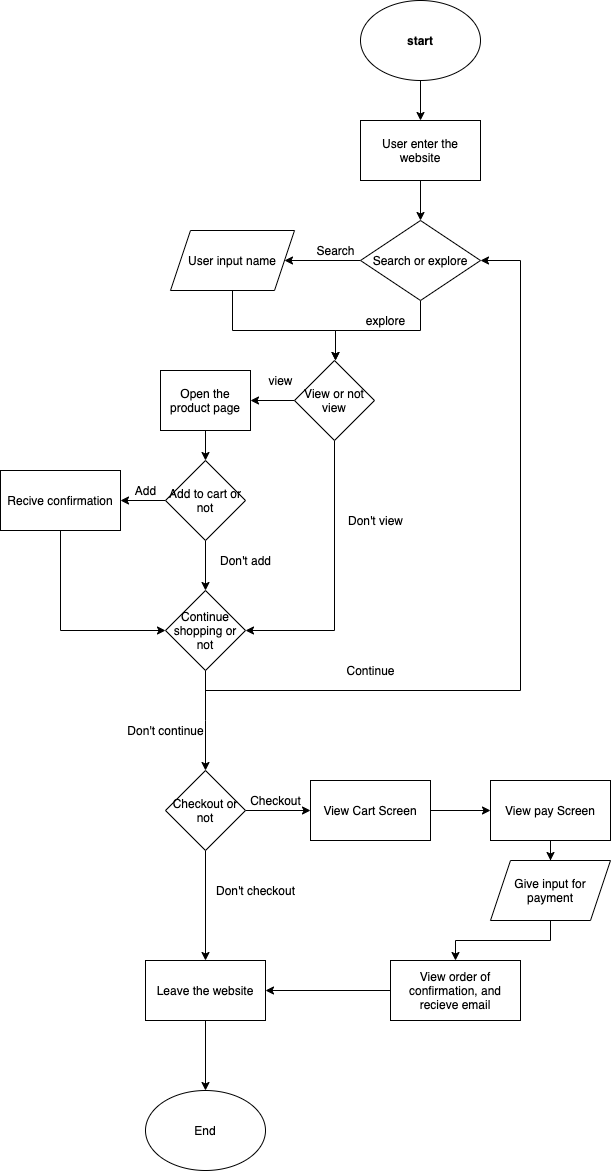

The diagram above was exported from draw.io. Its source (the exported page's mxGraphModel, read from the mxfile embedded in the PNG):
<mxGraphModel dx="452" dy="526" grid="1" gridSize="10" guides="1" tooltips="1" connect="1" arrows="1" fold="1" page="1" pageScale="1" pageWidth="827" pageHeight="1169" math="0" shadow="0">
  <root>
    <mxCell id="0" />
    <mxCell id="1" parent="0" />
    <mxCell id="4" value="" style="edgeStyle=orthogonalEdgeStyle;rounded=0;orthogonalLoop=1;jettySize=auto;html=1;" parent="1" source="2" target="3" edge="1">
      <mxGeometry relative="1" as="geometry" />
    </mxCell>
    <mxCell id="2" value="&lt;b&gt;start&lt;/b&gt;" style="ellipse;whiteSpace=wrap;html=1;" parent="1" vertex="1">
      <mxGeometry x="540" y="140" width="120" height="80" as="geometry" />
    </mxCell>
    <mxCell id="17" value="" style="edgeStyle=orthogonalEdgeStyle;rounded=0;orthogonalLoop=1;jettySize=auto;html=1;" parent="1" source="3" target="16" edge="1">
      <mxGeometry relative="1" as="geometry" />
    </mxCell>
    <mxCell id="3" value="User enter the website" style="whiteSpace=wrap;html=1;" parent="1" vertex="1">
      <mxGeometry x="540" y="260" width="120" height="60" as="geometry" />
    </mxCell>
    <mxCell id="21" value="" style="edgeStyle=orthogonalEdgeStyle;rounded=0;orthogonalLoop=1;jettySize=auto;html=1;" parent="1" source="13" edge="1">
      <mxGeometry relative="1" as="geometry">
        <mxPoint x="515" y="500" as="targetPoint" />
        <Array as="points">
          <mxPoint x="412" y="470" />
          <mxPoint x="515" y="470" />
        </Array>
      </mxGeometry>
    </mxCell>
    <mxCell id="13" value="User input name" style="shape=parallelogram;perimeter=parallelogramPerimeter;whiteSpace=wrap;html=1;fixedSize=1;" parent="1" vertex="1">
      <mxGeometry x="350" y="370" width="124" height="60" as="geometry" />
    </mxCell>
    <mxCell id="18" value="" style="edgeStyle=orthogonalEdgeStyle;rounded=0;orthogonalLoop=1;jettySize=auto;html=1;" parent="1" source="16" target="13" edge="1">
      <mxGeometry relative="1" as="geometry" />
    </mxCell>
    <mxCell id="22" value="" style="edgeStyle=orthogonalEdgeStyle;rounded=0;orthogonalLoop=1;jettySize=auto;html=1;" parent="1" source="16" edge="1">
      <mxGeometry relative="1" as="geometry">
        <mxPoint x="515" y="500" as="targetPoint" />
        <Array as="points">
          <mxPoint x="600" y="470" />
          <mxPoint x="515" y="470" />
        </Array>
      </mxGeometry>
    </mxCell>
    <mxCell id="16" value="Search or explore" style="rhombus;whiteSpace=wrap;html=1;" parent="1" vertex="1">
      <mxGeometry x="540" y="360" width="120" height="80" as="geometry" />
    </mxCell>
    <mxCell id="19" value="Search" style="text;html=1;align=center;verticalAlign=middle;resizable=0;points=[];autosize=1;" parent="1" vertex="1">
      <mxGeometry x="490" y="380" width="50" height="20" as="geometry" />
    </mxCell>
    <mxCell id="23" value="explore" style="text;html=1;align=center;verticalAlign=middle;resizable=0;points=[];autosize=1;" parent="1" vertex="1">
      <mxGeometry x="540" y="450" width="50" height="20" as="geometry" />
    </mxCell>
    <mxCell id="27" value="" style="edgeStyle=orthogonalEdgeStyle;rounded=0;orthogonalLoop=1;jettySize=auto;html=1;" parent="1" source="25" target="26" edge="1">
      <mxGeometry relative="1" as="geometry" />
    </mxCell>
    <mxCell id="39" style="edgeStyle=orthogonalEdgeStyle;rounded=0;orthogonalLoop=1;jettySize=auto;html=1;entryX=1;entryY=0.5;entryDx=0;entryDy=0;" parent="1" source="25" target="35" edge="1">
      <mxGeometry relative="1" as="geometry">
        <mxPoint x="430" y="770" as="targetPoint" />
        <Array as="points">
          <mxPoint x="514" y="770" />
        </Array>
      </mxGeometry>
    </mxCell>
    <mxCell id="25" value="View or not view" style="rhombus;whiteSpace=wrap;html=1;" parent="1" vertex="1">
      <mxGeometry x="474" y="500" width="80" height="80" as="geometry" />
    </mxCell>
    <mxCell id="30" value="" style="edgeStyle=orthogonalEdgeStyle;rounded=0;orthogonalLoop=1;jettySize=auto;html=1;" parent="1" source="26" target="29" edge="1">
      <mxGeometry relative="1" as="geometry" />
    </mxCell>
    <mxCell id="26" value="Open the product page" style="whiteSpace=wrap;html=1;" parent="1" vertex="1">
      <mxGeometry x="340" y="510" width="90" height="60" as="geometry" />
    </mxCell>
    <mxCell id="28" value="view" style="text;html=1;align=center;verticalAlign=middle;resizable=0;points=[];autosize=1;" parent="1" vertex="1">
      <mxGeometry x="440" y="510" width="40" height="20" as="geometry" />
    </mxCell>
    <mxCell id="33" value="" style="edgeStyle=orthogonalEdgeStyle;rounded=0;orthogonalLoop=1;jettySize=auto;html=1;" parent="1" source="29" target="32" edge="1">
      <mxGeometry relative="1" as="geometry" />
    </mxCell>
    <mxCell id="36" value="" style="edgeStyle=orthogonalEdgeStyle;rounded=0;orthogonalLoop=1;jettySize=auto;html=1;" parent="1" source="29" target="35" edge="1">
      <mxGeometry relative="1" as="geometry" />
    </mxCell>
    <mxCell id="29" value="Add to cart or not" style="rhombus;whiteSpace=wrap;html=1;" parent="1" vertex="1">
      <mxGeometry x="345" y="600" width="80" height="80" as="geometry" />
    </mxCell>
    <mxCell id="38" style="edgeStyle=orthogonalEdgeStyle;rounded=0;orthogonalLoop=1;jettySize=auto;html=1;entryX=0;entryY=0.5;entryDx=0;entryDy=0;" parent="1" source="32" target="35" edge="1">
      <mxGeometry relative="1" as="geometry">
        <Array as="points">
          <mxPoint x="240" y="770" />
        </Array>
      </mxGeometry>
    </mxCell>
    <mxCell id="32" value="Recive confirmation" style="whiteSpace=wrap;html=1;" parent="1" vertex="1">
      <mxGeometry x="180" y="610" width="120" height="60" as="geometry" />
    </mxCell>
    <mxCell id="34" value="Add" style="text;html=1;align=center;verticalAlign=middle;resizable=0;points=[];autosize=1;" parent="1" vertex="1">
      <mxGeometry x="305" y="620" width="40" height="20" as="geometry" />
    </mxCell>
    <mxCell id="41" style="edgeStyle=orthogonalEdgeStyle;rounded=0;orthogonalLoop=1;jettySize=auto;html=1;exitX=0.5;exitY=1;exitDx=0;exitDy=0;entryX=1;entryY=0.5;entryDx=0;entryDy=0;" parent="1" source="35" target="16" edge="1">
      <mxGeometry relative="1" as="geometry">
        <mxPoint x="660" y="570" as="targetPoint" />
        <Array as="points">
          <mxPoint x="385" y="830" />
          <mxPoint x="700" y="830" />
          <mxPoint x="700" y="400" />
        </Array>
      </mxGeometry>
    </mxCell>
    <mxCell id="43" style="edgeStyle=orthogonalEdgeStyle;rounded=0;orthogonalLoop=1;jettySize=auto;html=1;" parent="1" source="35" edge="1">
      <mxGeometry relative="1" as="geometry">
        <mxPoint x="385" y="910" as="targetPoint" />
        <Array as="points">
          <mxPoint x="385" y="860" />
        </Array>
      </mxGeometry>
    </mxCell>
    <mxCell id="35" value="Continue shopping or not" style="rhombus;whiteSpace=wrap;html=1;" parent="1" vertex="1">
      <mxGeometry x="345" y="730" width="80" height="80" as="geometry" />
    </mxCell>
    <mxCell id="37" value="Don't add" style="text;html=1;align=center;verticalAlign=middle;resizable=0;points=[];autosize=1;" parent="1" vertex="1">
      <mxGeometry x="390" y="690" width="70" height="20" as="geometry" />
    </mxCell>
    <mxCell id="40" value="Don't view" style="text;html=1;align=center;verticalAlign=middle;resizable=0;points=[];autosize=1;" parent="1" vertex="1">
      <mxGeometry x="520" y="650" width="70" height="20" as="geometry" />
    </mxCell>
    <mxCell id="42" value="Continue" style="text;html=1;align=center;verticalAlign=middle;resizable=0;points=[];autosize=1;" parent="1" vertex="1">
      <mxGeometry x="520" y="800" width="60" height="20" as="geometry" />
    </mxCell>
    <mxCell id="44" value="Don't continue" style="text;html=1;align=center;verticalAlign=middle;resizable=0;points=[];autosize=1;" parent="1" vertex="1">
      <mxGeometry x="300" y="860" width="90" height="20" as="geometry" />
    </mxCell>
    <mxCell id="47" value="" style="edgeStyle=orthogonalEdgeStyle;rounded=0;orthogonalLoop=1;jettySize=auto;html=1;" parent="1" source="45" target="46" edge="1">
      <mxGeometry relative="1" as="geometry" />
    </mxCell>
    <mxCell id="54" value="" style="edgeStyle=orthogonalEdgeStyle;rounded=0;orthogonalLoop=1;jettySize=auto;html=1;" parent="1" source="45" target="53" edge="1">
      <mxGeometry relative="1" as="geometry" />
    </mxCell>
    <mxCell id="45" value="Checkout or not" style="rhombus;whiteSpace=wrap;html=1;" parent="1" vertex="1">
      <mxGeometry x="345" y="910" width="80" height="80" as="geometry" />
    </mxCell>
    <mxCell id="50" value="" style="edgeStyle=orthogonalEdgeStyle;rounded=0;orthogonalLoop=1;jettySize=auto;html=1;" parent="1" source="46" target="49" edge="1">
      <mxGeometry relative="1" as="geometry" />
    </mxCell>
    <mxCell id="46" value="Leave the website" style="whiteSpace=wrap;html=1;" parent="1" vertex="1">
      <mxGeometry x="325" y="1100" width="120" height="60" as="geometry" />
    </mxCell>
    <mxCell id="48" value="Don't checkout" style="text;html=1;align=center;verticalAlign=middle;resizable=0;points=[];autosize=1;" parent="1" vertex="1">
      <mxGeometry x="390" y="1020" width="90" height="20" as="geometry" />
    </mxCell>
    <mxCell id="49" value="End" style="ellipse;whiteSpace=wrap;html=1;" parent="1" vertex="1">
      <mxGeometry x="325" y="1230" width="120" height="80" as="geometry" />
    </mxCell>
    <mxCell id="58" value="" style="edgeStyle=orthogonalEdgeStyle;rounded=0;orthogonalLoop=1;jettySize=auto;html=1;" parent="1" source="53" target="57" edge="1">
      <mxGeometry relative="1" as="geometry" />
    </mxCell>
    <mxCell id="53" value="View Cart Screen" style="whiteSpace=wrap;html=1;" parent="1" vertex="1">
      <mxGeometry x="490" y="920" width="120" height="60" as="geometry" />
    </mxCell>
    <mxCell id="55" value="Checkout" style="text;html=1;align=center;verticalAlign=middle;resizable=0;points=[];autosize=1;" parent="1" vertex="1">
      <mxGeometry x="420" y="930" width="70" height="20" as="geometry" />
    </mxCell>
    <mxCell id="60" value="" style="edgeStyle=orthogonalEdgeStyle;rounded=0;orthogonalLoop=1;jettySize=auto;html=1;" parent="1" source="57" target="59" edge="1">
      <mxGeometry relative="1" as="geometry" />
    </mxCell>
    <mxCell id="57" value="View pay Screen" style="whiteSpace=wrap;html=1;" parent="1" vertex="1">
      <mxGeometry x="670" y="920" width="120" height="60" as="geometry" />
    </mxCell>
    <mxCell id="62" value="" style="edgeStyle=orthogonalEdgeStyle;rounded=0;orthogonalLoop=1;jettySize=auto;html=1;" parent="1" source="59" target="61" edge="1">
      <mxGeometry relative="1" as="geometry" />
    </mxCell>
    <mxCell id="59" value="Give input for payment" style="shape=parallelogram;perimeter=parallelogramPerimeter;whiteSpace=wrap;html=1;fixedSize=1;" parent="1" vertex="1">
      <mxGeometry x="670" y="1000" width="120" height="60" as="geometry" />
    </mxCell>
    <mxCell id="63" style="edgeStyle=orthogonalEdgeStyle;rounded=0;orthogonalLoop=1;jettySize=auto;html=1;entryX=1;entryY=0.5;entryDx=0;entryDy=0;" parent="1" source="61" target="46" edge="1">
      <mxGeometry relative="1" as="geometry">
        <mxPoint x="450" y="1130" as="targetPoint" />
      </mxGeometry>
    </mxCell>
    <mxCell id="61" value="View order of confirmation, and recieve email" style="whiteSpace=wrap;html=1;" parent="1" vertex="1">
      <mxGeometry x="570" y="1100" width="130" height="60" as="geometry" />
    </mxCell>
  </root>
</mxGraphModel>